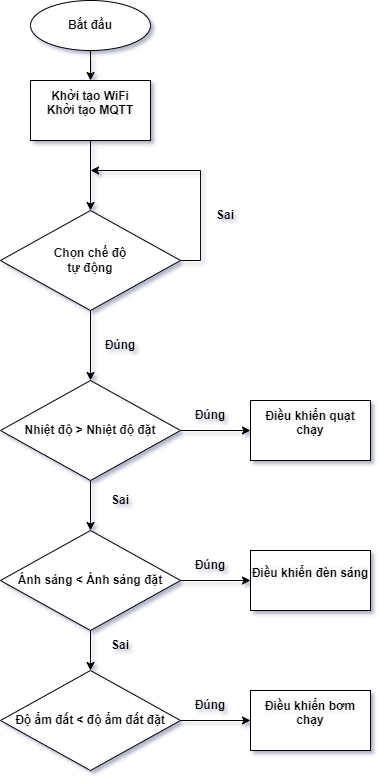

The diagram above was exported from draw.io. Its source (the exported page's mxGraphModel, read from the mxfile embedded in the PNG):
<mxGraphModel dx="1021" dy="662" grid="1" gridSize="10" guides="1" tooltips="1" connect="1" arrows="1" fold="1" page="1" pageScale="1" pageWidth="850" pageHeight="1100" math="0" shadow="0">
  <root>
    <mxCell id="0" />
    <mxCell id="1" parent="0" />
    <mxCell id="2WtzcE4X2JAZt-d_Glqs-1" style="edgeStyle=orthogonalEdgeStyle;rounded=0;orthogonalLoop=1;jettySize=auto;html=1;fontStyle=1" parent="1" source="2WtzcE4X2JAZt-d_Glqs-2" edge="1">
      <mxGeometry relative="1" as="geometry">
        <mxPoint x="320" y="130.0000000000001" as="targetPoint" />
      </mxGeometry>
    </mxCell>
    <mxCell id="2WtzcE4X2JAZt-d_Glqs-2" value="Bắt đầu" style="ellipse;whiteSpace=wrap;html=1;fontStyle=1" parent="1" vertex="1">
      <mxGeometry x="260" y="50" width="120" height="50" as="geometry" />
    </mxCell>
    <mxCell id="2WtzcE4X2JAZt-d_Glqs-3" style="edgeStyle=orthogonalEdgeStyle;rounded=0;orthogonalLoop=1;jettySize=auto;html=1;fontStyle=1" parent="1" edge="1">
      <mxGeometry relative="1" as="geometry">
        <mxPoint x="320" y="260.0000000000001" as="targetPoint" />
        <mxPoint x="320" y="190" as="sourcePoint" />
      </mxGeometry>
    </mxCell>
    <mxCell id="2WtzcE4X2JAZt-d_Glqs-5" style="edgeStyle=orthogonalEdgeStyle;rounded=0;orthogonalLoop=1;jettySize=auto;html=1;fontStyle=1" parent="1" source="2WtzcE4X2JAZt-d_Glqs-7" edge="1">
      <mxGeometry relative="1" as="geometry">
        <mxPoint x="480" y="480" as="targetPoint" />
      </mxGeometry>
    </mxCell>
    <mxCell id="2WtzcE4X2JAZt-d_Glqs-6" style="edgeStyle=orthogonalEdgeStyle;rounded=0;orthogonalLoop=1;jettySize=auto;html=1;fontStyle=1" parent="1" source="2WtzcE4X2JAZt-d_Glqs-7" edge="1">
      <mxGeometry relative="1" as="geometry">
        <mxPoint x="320" y="580" as="targetPoint" />
      </mxGeometry>
    </mxCell>
    <mxCell id="2WtzcE4X2JAZt-d_Glqs-7" value="Nhiệt độ &amp;gt; Nhiệt độ đặt" style="rhombus;whiteSpace=wrap;html=1;fontStyle=1" parent="1" vertex="1">
      <mxGeometry x="230" y="430" width="180" height="100" as="geometry" />
    </mxCell>
    <mxCell id="2WtzcE4X2JAZt-d_Glqs-8" style="edgeStyle=orthogonalEdgeStyle;rounded=0;orthogonalLoop=1;jettySize=auto;html=1;entryX=0.5;entryY=0;entryDx=0;entryDy=0;fontStyle=1" parent="1" target="2WtzcE4X2JAZt-d_Glqs-7" edge="1">
      <mxGeometry relative="1" as="geometry">
        <mxPoint x="320" y="360" as="sourcePoint" />
      </mxGeometry>
    </mxCell>
    <mxCell id="2WtzcE4X2JAZt-d_Glqs-9" value="Chọn chế độ&lt;br&gt;tự động" style="rhombus;whiteSpace=wrap;html=1;fontStyle=1" parent="1" vertex="1">
      <mxGeometry x="230" y="260" width="180" height="100" as="geometry" />
    </mxCell>
    <mxCell id="2WtzcE4X2JAZt-d_Glqs-10" value="Đúng" style="text;html=1;strokeColor=none;fillColor=none;align=center;verticalAlign=middle;whiteSpace=wrap;rounded=0;fontStyle=1" parent="1" vertex="1">
      <mxGeometry x="320" y="380" width="60" height="30" as="geometry" />
    </mxCell>
    <mxCell id="2WtzcE4X2JAZt-d_Glqs-11" value="Sai" style="text;html=1;strokeColor=none;fillColor=none;align=center;verticalAlign=middle;whiteSpace=wrap;rounded=0;fontStyle=1" parent="1" vertex="1">
      <mxGeometry x="320" y="535" width="60" height="30" as="geometry" />
    </mxCell>
    <mxCell id="2WtzcE4X2JAZt-d_Glqs-12" value="Đúng" style="text;html=1;strokeColor=none;fillColor=none;align=center;verticalAlign=middle;whiteSpace=wrap;rounded=0;fontStyle=1" parent="1" vertex="1">
      <mxGeometry x="410" y="450" width="60" height="30" as="geometry" />
    </mxCell>
    <mxCell id="2WtzcE4X2JAZt-d_Glqs-13" value="Sai" style="text;html=1;strokeColor=none;fillColor=none;align=center;verticalAlign=middle;whiteSpace=wrap;rounded=0;fontStyle=1" parent="1" vertex="1">
      <mxGeometry x="425" y="250" width="60" height="30" as="geometry" />
    </mxCell>
    <mxCell id="2WtzcE4X2JAZt-d_Glqs-14" style="edgeStyle=orthogonalEdgeStyle;rounded=0;orthogonalLoop=1;jettySize=auto;html=1;fontStyle=1" parent="1" edge="1">
      <mxGeometry relative="1" as="geometry">
        <mxPoint x="320" y="219.99000000000012" as="targetPoint" />
        <Array as="points">
          <mxPoint x="430" y="309.99" />
          <mxPoint x="430" y="219.99" />
          <mxPoint x="320" y="219.99" />
        </Array>
        <mxPoint x="409.9485714285713" y="310.01857142857125" as="sourcePoint" />
      </mxGeometry>
    </mxCell>
    <mxCell id="2WtzcE4X2JAZt-d_Glqs-16" style="edgeStyle=orthogonalEdgeStyle;rounded=0;orthogonalLoop=1;jettySize=auto;html=1;entryX=0.5;entryY=0;entryDx=0;entryDy=0;fontStyle=1" parent="1" source="2WtzcE4X2JAZt-d_Glqs-17" target="2WtzcE4X2JAZt-d_Glqs-21" edge="1">
      <mxGeometry relative="1" as="geometry" />
    </mxCell>
    <mxCell id="2WtzcE4X2JAZt-d_Glqs-17" value="Ánh sáng &amp;lt; Ánh sáng đặt" style="rhombus;whiteSpace=wrap;html=1;fontStyle=1" parent="1" vertex="1">
      <mxGeometry x="230" y="580" width="180" height="100" as="geometry" />
    </mxCell>
    <mxCell id="2WtzcE4X2JAZt-d_Glqs-18" style="edgeStyle=orthogonalEdgeStyle;rounded=0;orthogonalLoop=1;jettySize=auto;html=1;fontStyle=1" parent="1" edge="1">
      <mxGeometry relative="1" as="geometry">
        <mxPoint x="480" y="630" as="targetPoint" />
        <mxPoint x="410" y="630" as="sourcePoint" />
      </mxGeometry>
    </mxCell>
    <mxCell id="2WtzcE4X2JAZt-d_Glqs-19" value="Đúng" style="text;html=1;strokeColor=none;fillColor=none;align=center;verticalAlign=middle;whiteSpace=wrap;rounded=0;fontStyle=1" parent="1" vertex="1">
      <mxGeometry x="410" y="600" width="60" height="30" as="geometry" />
    </mxCell>
    <mxCell id="2WtzcE4X2JAZt-d_Glqs-21" value="Độ ẩm đất &amp;lt; độ ẩm đất đặt" style="rhombus;whiteSpace=wrap;html=1;fontStyle=1" parent="1" vertex="1">
      <mxGeometry x="230" y="720" width="180" height="100" as="geometry" />
    </mxCell>
    <mxCell id="2WtzcE4X2JAZt-d_Glqs-22" style="edgeStyle=orthogonalEdgeStyle;rounded=0;orthogonalLoop=1;jettySize=auto;html=1;fontStyle=1" parent="1" edge="1">
      <mxGeometry relative="1" as="geometry">
        <mxPoint x="480" y="770" as="targetPoint" />
        <mxPoint x="410" y="770" as="sourcePoint" />
      </mxGeometry>
    </mxCell>
    <mxCell id="2WtzcE4X2JAZt-d_Glqs-23" value="Đúng" style="text;html=1;strokeColor=none;fillColor=none;align=center;verticalAlign=middle;whiteSpace=wrap;rounded=0;fontStyle=1" parent="1" vertex="1">
      <mxGeometry x="410" y="740" width="60" height="30" as="geometry" />
    </mxCell>
    <mxCell id="2WtzcE4X2JAZt-d_Glqs-25" value="Sai" style="text;html=1;strokeColor=none;fillColor=none;align=center;verticalAlign=middle;whiteSpace=wrap;rounded=0;fontStyle=1" parent="1" vertex="1">
      <mxGeometry x="320" y="680" width="60" height="30" as="geometry" />
    </mxCell>
    <mxCell id="c-H0Xsgry13T_wKJMccB-1" value="&#10;&lt;span style=&quot;color: rgb(0, 0, 0); font-family: Helvetica; font-size: 12px; font-style: normal; font-variant-ligatures: normal; font-variant-caps: normal; font-weight: 700; letter-spacing: normal; orphans: 2; text-align: center; text-indent: 0px; text-transform: none; widows: 2; word-spacing: 0px; -webkit-text-stroke-width: 0px; background-color: rgb(248, 249, 250); text-decoration-thickness: initial; text-decoration-style: initial; text-decoration-color: initial; float: none; display: inline !important;&quot;&gt;Khởi tạo WiFi&lt;/span&gt;&lt;br style=&quot;color: rgb(0, 0, 0); font-family: Helvetica; font-size: 12px; font-style: normal; font-variant-ligatures: normal; font-variant-caps: normal; font-weight: 700; letter-spacing: normal; orphans: 2; text-align: center; text-indent: 0px; text-transform: none; widows: 2; word-spacing: 0px; -webkit-text-stroke-width: 0px; background-color: rgb(248, 249, 250); text-decoration-thickness: initial; text-decoration-style: initial; text-decoration-color: initial;&quot;&gt;&lt;span style=&quot;color: rgb(0, 0, 0); font-family: Helvetica; font-size: 12px; font-style: normal; font-variant-ligatures: normal; font-variant-caps: normal; font-weight: 700; letter-spacing: normal; orphans: 2; text-align: center; text-indent: 0px; text-transform: none; widows: 2; word-spacing: 0px; -webkit-text-stroke-width: 0px; background-color: rgb(248, 249, 250); text-decoration-thickness: initial; text-decoration-style: initial; text-decoration-color: initial; float: none; display: inline !important;&quot;&gt;Khởi tạo MQTT&lt;/span&gt;&#10;&#10;" style="rounded=0;whiteSpace=wrap;html=1;" vertex="1" parent="1">
      <mxGeometry x="260" y="130" width="120" height="60" as="geometry" />
    </mxCell>
    <mxCell id="c-H0Xsgry13T_wKJMccB-2" value="&#10;&lt;span style=&quot;color: rgb(0, 0, 0); font-family: Helvetica; font-size: 12px; font-style: normal; font-variant-ligatures: normal; font-variant-caps: normal; font-weight: 700; letter-spacing: normal; orphans: 2; text-align: center; text-indent: 0px; text-transform: none; widows: 2; word-spacing: 0px; -webkit-text-stroke-width: 0px; background-color: rgb(248, 249, 250); text-decoration-thickness: initial; text-decoration-style: initial; text-decoration-color: initial; float: none; display: inline !important;&quot;&gt;Điều khiển quạt chạy&lt;/span&gt;&#10;&#10;" style="rounded=0;whiteSpace=wrap;html=1;" vertex="1" parent="1">
      <mxGeometry x="480" y="450" width="120" height="60" as="geometry" />
    </mxCell>
    <mxCell id="c-H0Xsgry13T_wKJMccB-3" value="&#10;&lt;span style=&quot;color: rgb(0, 0, 0); font-family: Helvetica; font-size: 12px; font-style: normal; font-variant-ligatures: normal; font-variant-caps: normal; font-weight: 700; letter-spacing: normal; orphans: 2; text-align: center; text-indent: 0px; text-transform: none; widows: 2; word-spacing: 0px; -webkit-text-stroke-width: 0px; background-color: rgb(248, 249, 250); text-decoration-thickness: initial; text-decoration-style: initial; text-decoration-color: initial; float: none; display: inline !important;&quot;&gt;Điều khiển đèn sáng&lt;/span&gt;&#10;&#10;" style="rounded=0;whiteSpace=wrap;html=1;" vertex="1" parent="1">
      <mxGeometry x="480" y="600" width="120" height="60" as="geometry" />
    </mxCell>
    <mxCell id="c-H0Xsgry13T_wKJMccB-4" value="&#10;&lt;span style=&quot;color: rgb(0, 0, 0); font-family: Helvetica; font-size: 12px; font-style: normal; font-variant-ligatures: normal; font-variant-caps: normal; font-weight: 700; letter-spacing: normal; orphans: 2; text-align: center; text-indent: 0px; text-transform: none; widows: 2; word-spacing: 0px; -webkit-text-stroke-width: 0px; background-color: rgb(248, 249, 250); text-decoration-thickness: initial; text-decoration-style: initial; text-decoration-color: initial; float: none; display: inline !important;&quot;&gt;Điều khiển bơm chạy&lt;/span&gt;&#10;&#10;" style="rounded=0;whiteSpace=wrap;html=1;" vertex="1" parent="1">
      <mxGeometry x="480" y="740" width="120" height="60" as="geometry" />
    </mxCell>
  </root>
</mxGraphModel>